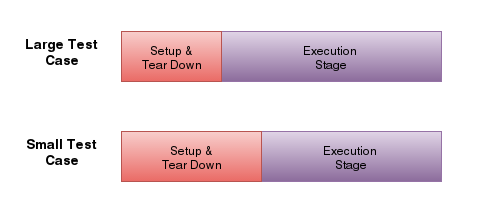

The diagram above was exported from draw.io. Its source (the exported page's mxGraphModel, read from the mxfile embedded in the PNG):
<mxGraphModel dx="1434" dy="765" grid="1" gridSize="10" guides="1" tooltips="1" connect="1" fold="1" page="1" pageScale="1" pageWidth="826" pageHeight="1169" background="#ffffff" math="0">
  <root>
    <mxCell id="48da6ca7066ec5aa-0" />
    <mxCell id="48da6ca7066ec5aa-1" parent="48da6ca7066ec5aa-0" />
    <mxCell id="48da6ca7066ec5aa-22" value="" style="whiteSpace=wrap;html=1;strokeColor=none;fillColor=#ffffff;fontSize=14;" vertex="1" parent="48da6ca7066ec5aa-1">
      <mxGeometry x="180" y="80" width="480" height="220" as="geometry" />
    </mxCell>
    <mxCell id="48da6ca7066ec5aa-2" value="&lt;span&gt;Execution&amp;nbsp;&lt;/span&gt;&lt;div&gt;Stage&lt;/div&gt;" style="whiteSpace=wrap;html=1;plain-purple" vertex="1" parent="48da6ca7066ec5aa-1">
      <mxGeometry x="400" y="110" width="220" height="50" as="geometry" />
    </mxCell>
    <mxCell id="48da6ca7066ec5aa-3" value="&lt;span&gt;Setup &amp;amp;&lt;/span&gt;&lt;div&gt;Tear Down&lt;/div&gt;" style="whiteSpace=wrap;html=1;plain-red" vertex="1" parent="48da6ca7066ec5aa-1">
      <mxGeometry x="300" y="110" width="100" height="50" as="geometry" />
    </mxCell>
    <mxCell id="48da6ca7066ec5aa-6" value="&lt;span&gt;Execution&amp;nbsp;&lt;/span&gt;&lt;div&gt;Stage&lt;/div&gt;" style="whiteSpace=wrap;html=1;plain-purple" vertex="1" parent="48da6ca7066ec5aa-1">
      <mxGeometry x="440" y="210" width="180" height="50" as="geometry" />
    </mxCell>
    <mxCell id="48da6ca7066ec5aa-7" value="&lt;div&gt;&lt;span&gt;Setup &amp;amp;&lt;/span&gt;&lt;div&gt;Tear Down&lt;/div&gt;&lt;/div&gt;" style="whiteSpace=wrap;html=1;plain-red" vertex="1" parent="48da6ca7066ec5aa-1">
      <mxGeometry x="300" y="210" width="140" height="50" as="geometry" />
    </mxCell>
    <mxCell id="48da6ca7066ec5aa-20" value="Large Test Case" style="text;html=1;strokeColor=none;fillColor=none;align=center;verticalAlign=middle;whiteSpace=wrap;overflow=hidden;fontStyle=1;fontSize=14;" vertex="1" parent="48da6ca7066ec5aa-1">
      <mxGeometry x="190" y="110" width="100" height="35" as="geometry" />
    </mxCell>
    <mxCell id="48da6ca7066ec5aa-21" value="Small Test Case" style="text;html=1;strokeColor=none;fillColor=none;align=center;verticalAlign=middle;whiteSpace=wrap;overflow=hidden;fontStyle=1;fontSize=14;labelBorderColor=none;labelBackgroundColor=none;" vertex="1" parent="48da6ca7066ec5aa-1">
      <mxGeometry x="190" y="210" width="100" height="35" as="geometry" />
    </mxCell>
  </root>
</mxGraphModel>